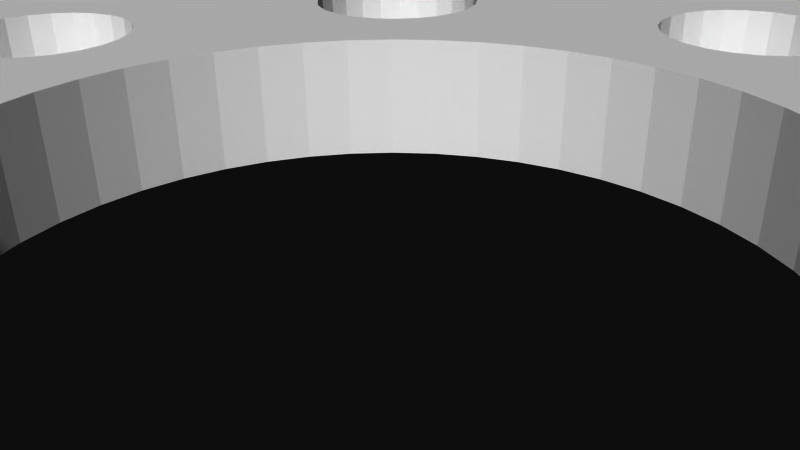 # Source: 12246.blend  (saved by Blender 2.72.0; exported with 4.5.12 LTS)
import bpy
from mathutils import Matrix  # noqa: F401  (used for matrix-valued properties, if any)

bpy.ops.wm.read_factory_settings(use_empty=True)
scene = bpy.context.scene
scene.name = 'Scene'

# ---- collections
col_collection_1 = bpy.data.collections.new('Collection 1'); scene.collection.children.link(col_collection_1)

# ---- materials (node trees are filled in below, after node groups)
mat_material = bpy.data.materials.new('Material')
mat_material.alpha_threshold = 0.0
mat_material.use_transparent_shadow = False
mat_material.diffuse_color = (1.0, 1.0, 1.0, 1.0)
mat_material.specular_color = (0.902, 0.902, 0.902)
mat_material.roughness = 0.5

# ---- material node trees

# ---- world
world_world = bpy.data.worlds.new('World'); scene.world = world_world
world_world.color = (0.05088, 0.05088, 0.05088)
world_world.use_sun_shadow = False
world_world.sun_shadow_jitter_overblur = 0.0
world_world.cycles.sampling_method = 'MANUAL'
world_world.cycles.sample_map_resolution = 256

# ---- cameras
cam_camera = bpy.data.cameras.new('Camera')
cam_camera.clip_end = 100.0
cam_camera.lens = 35.0
cam_camera.sensor_width = 32.0
cam_camera.sensor_height = 18.0
cam_camera.ortho_scale = 7.314
cam_camera.dof.focus_distance = 0.0
cam_camera.dof.aperture_fstop = 128.0

# ---- meshes
me_model = bpy.data.meshes.new('Model')
me_model.from_pydata([(-13.47, -1.143, 11.69), (-13.47, 1.143, 11.69), (-13.93, 1.143, 11.75), (-13.93, -1.143, 11.75), (-14.36, -1.143, 11.93), (-14.36, 1.143, 11.93), (-14.73, -1.143, 12.21), (-14.73, 1.143, 12.21), (-15.01, -1.143, 12.58), (-15.01, 1.143, 12.58), (-15.19, -1.143, 13.01), (-15.19, 1.143, 13.01), (-15.25, -1.143, 13.47), (-15.25, 1.143, 13.47), (-15.19, -1.143, 13.93), (-15.01, -1.143, 14.36), (-15.19, 1.143, 13.93), (-15.01, 1.143, 14.36), (-14.73, -1.143, 14.73), (-14.73, 1.143, 14.73), (-14.36, -1.143, 15.01), (-13.93, -1.143, 15.19), (-14.36, 1.143, 15.01), (-13.93, 1.143, 15.19), (-13.47, -1.143, 15.25), (-13.47, 1.143, 15.25), (-6.915, -1.143, 10.36), (-6.915, 1.143, 10.36), (-7.375, 1.143, 10.42), (-7.375, -1.143, 10.42), (-7.804, -1.143, 10.6), (-7.804, 1.143, 10.6), (-8.172, -1.143, 10.88), (-8.172, 1.143, 10.88), (-8.455, -1.143, 11.25), (-8.455, 1.143, 11.25), (-8.632, -1.143, 11.68), (-8.632, 1.143, 11.68), (-8.693, -1.143, 12.14), (-8.693, 1.143, 12.14), (-8.632, -1.143, 12.6), (-8.455, -1.143, 13.02), (-8.632, 1.143, 12.6), (-8.455, 1.143, 13.02), (-8.172, -1.143, 13.39), (-8.172, 1.143, 13.39), (-7.804, -1.143, 13.67), (-7.375, -1.143, 13.85), (-7.804, 1.143, 13.67), (-7.375, 1.143, 13.85), (-6.915, -1.143, 13.91), (-6.915, 1.143, 13.91), (-13.47, -1.143, 3.802), (-13.47, 1.143, 3.802), (-13.93, 1.143, 3.862), (-13.93, -1.143, 3.862), (-14.36, -1.143, 4.04), (-14.36, 1.143, 4.04), (-14.73, -1.143, 4.322), (-14.73, 1.143, 4.322), (-15.01, -1.143, 4.691), (-15.01, 1.143, 4.691), (-15.19, -1.143, 5.119), (-15.19, 1.143, 5.119), (-15.25, -1.143, 5.58), (-15.25, 1.143, 5.58), (-15.19, -1.143, 6.04), (-15.01, -1.143, 6.469), (-15.19, 1.143, 6.04), (-15.01, 1.143, 6.469), (-14.73, -1.143, 6.837), (-14.73, 1.143, 6.837), (-14.36, -1.143, 7.119), (-13.93, -1.143, 7.297), (-14.36, 1.143, 7.119), (-13.93, 1.143, 7.297), (-13.47, -1.143, 7.358), (-13.47, 1.143, 7.358), (-13.47, -1.143, -15.25), (-13.47, 1.143, -15.25), (-13.93, 1.143, -15.19), (-13.93, -1.143, -15.19), (-14.36, -1.143, -15.01), (-14.36, 1.143, -15.01), (-14.73, -1.143, -14.73), (-14.73, 1.143, -14.73), (-15.01, -1.143, -14.36), (-15.01, 1.143, -14.36), (-15.19, -1.143, -13.93), (-15.19, 1.143, -13.93), (-15.25, -1.143, -13.47), (-15.25, 1.143, -13.47), (-15.19, -1.143, -13.01), (-15.01, -1.143, -12.58), (-15.19, 1.143, -13.01), (-15.01, 1.143, -12.58), (-14.73, -1.143, -12.21), (-14.73, 1.143, -12.21), (-14.36, -1.143, -11.93), (-13.93, -1.143, -11.75), (-14.36, 1.143, -11.93), (-13.93, 1.143, -11.75), (-13.47, -1.143, -11.69), (-13.47, 1.143, -11.69), (-6.915, -1.143, -13.91), (-6.915, 1.143, -13.91), (-7.375, 1.143, -13.85), (-7.375, -1.143, -13.85), (-7.804, -1.143, -13.67), (-7.804, 1.143, -13.67), (-8.172, -1.143, -13.39), (-8.172, 1.143, -13.39), (-8.455, -1.143, -13.02), (-8.455, 1.143, -13.02), (-8.632, -1.143, -12.6), (-8.632, 1.143, -12.6), (-8.693, -1.143, -12.14), (-8.693, 1.143, -12.14), (-8.632, -1.143, -11.68), (-8.455, -1.143, -11.25), (-8.632, 1.143, -11.68), (-8.455, 1.143, -11.25), (-8.172, -1.143, -10.88), (-8.172, 1.143, -10.88), (-7.804, -1.143, -10.6), (-7.375, -1.143, -10.42), (-7.804, 1.143, -10.6), (-7.375, 1.143, -10.42), (-6.915, -1.143, -10.36), (-6.915, 1.143, -10.36), (-13.47, -1.143, -7.358), (-13.47, 1.143, -7.358), (-13.93, 1.143, -7.297), (-13.93, -1.143, -7.297), (-14.36, -1.143, -7.119), (-14.36, 1.143, -7.119), (-14.73, -1.143, -6.837), (-14.73, 1.143, -6.837), (-15.01, -1.143, -6.469), (-15.01, 1.143, -6.469), (-15.19, -1.143, -6.04), (-15.19, 1.143, -6.04), (-15.25, -1.143, -5.58), (-15.25, 1.143, -5.58), (-15.19, -1.143, -5.119), (-15.01, -1.143, -4.691), (-15.19, 1.143, -5.119), (-15.01, 1.143, -4.691), (-14.73, -1.143, -4.322), (-14.73, 1.143, -4.322), (-14.36, -1.143, -4.04), (-13.93, -1.143, -3.862), (-14.36, 1.143, -4.04), (-13.93, 1.143, -3.862), (-13.47, -1.143, -3.802), (-13.47, 1.143, -3.802), (13.47, -1.143, -15.25), (13.47, 1.143, -15.25), (13.01, 1.143, -15.19), (13.01, -1.143, -15.19), (12.58, -1.143, -15.01), (12.58, 1.143, -15.01), (12.21, -1.143, -14.73), (12.21, 1.143, -14.73), (11.93, -1.143, -14.36), (11.93, 1.143, -14.36), (11.75, -1.143, -13.93), (11.75, 1.143, -13.93), (11.69, -1.143, -13.47), (11.69, 1.143, -13.47), (11.75, -1.143, -13.01), (11.93, -1.143, -12.58), (11.75, 1.143, -13.01), (11.93, 1.143, -12.58), (12.21, -1.143, -12.21), (12.21, 1.143, -12.21), (12.58, -1.143, -11.93), (13.01, -1.143, -11.75), (12.58, 1.143, -11.93), (13.01, 1.143, -11.75), (13.47, -1.143, -11.69), (13.47, 1.143, -11.69), (6.915, -1.143, -13.91), (6.915, 1.143, -13.91), (6.455, 1.143, -13.85), (6.455, -1.143, -13.85), (6.026, -1.143, -13.67), (6.026, 1.143, -13.67), (5.658, -1.143, -13.39), (5.658, 1.143, -13.39), (5.375, -1.143, -13.02), (5.375, 1.143, -13.02), (5.197, -1.143, -12.6), (5.197, 1.143, -12.6), (5.137, -1.143, -12.14), (5.137, 1.143, -12.14), (5.197, -1.143, -11.68), (5.375, -1.143, -11.25), (5.197, 1.143, -11.68), (5.375, 1.143, -11.25), (5.658, -1.143, -10.88), (5.658, 1.143, -10.88), (6.026, -1.143, -10.6), (6.455, -1.143, -10.42), (6.026, 1.143, -10.6), (6.455, 1.143, -10.42), (6.915, -1.143, -10.36), (6.915, 1.143, -10.36), (13.47, -1.143, -7.358), (13.47, 1.143, -7.358), (13.01, 1.143, -7.297), (13.01, -1.143, -7.297), (12.58, -1.143, -7.119), (12.58, 1.143, -7.119), (12.21, -1.143, -6.837), (12.21, 1.143, -6.837), (11.93, -1.143, -6.469), (11.93, 1.143, -6.469), (11.75, -1.143, -6.04), (11.75, 1.143, -6.04), (11.69, -1.143, -5.58), (11.69, 1.143, -5.58), (11.75, -1.143, -5.119), (11.93, -1.143, -4.691), (11.75, 1.143, -5.119), (11.93, 1.143, -4.691), (12.21, -1.143, -4.322), (12.21, 1.143, -4.322), (12.58, -1.143, -4.04), (13.01, -1.143, -3.862), (12.58, 1.143, -4.04), (13.01, 1.143, -3.862), (13.47, -1.143, -3.802), (13.47, 1.143, -3.802), (13.47, -1.143, 11.69), (13.47, 1.143, 11.69), (13.01, 1.143, 11.75), (13.01, -1.143, 11.75), (12.58, -1.143, 11.93), (12.58, 1.143, 11.93), (12.21, -1.143, 12.21), (12.21, 1.143, 12.21), (11.93, -1.143, 12.58), (11.93, 1.143, 12.58), (11.75, -1.143, 13.01), (11.75, 1.143, 13.01), (11.69, -1.143, 13.47), (11.69, 1.143, 13.47), (11.75, -1.143, 13.93), (11.93, -1.143, 14.36), (11.75, 1.143, 13.93), (11.93, 1.143, 14.36), (12.21, -1.143, 14.73), (12.21, 1.143, 14.73), (12.58, -1.143, 15.01), (13.01, -1.143, 15.19), (12.58, 1.143, 15.01), (13.01, 1.143, 15.19), (13.47, -1.143, 15.25), (13.47, 1.143, 15.25), (6.915, -1.143, 10.36), (6.915, 1.143, 10.36), (6.455, 1.143, 10.42), (6.455, -1.143, 10.42), (6.026, -1.143, 10.6), (6.026, 1.143, 10.6), (5.658, -1.143, 10.88), (5.658, 1.143, 10.88), (5.375, -1.143, 11.25), (5.375, 1.143, 11.25), (5.197, -1.143, 11.68), (5.197, 1.143, 11.68), (5.137, -1.143, 12.14), (5.137, 1.143, 12.14), (5.197, -1.143, 12.6), (5.375, -1.143, 13.02), (5.197, 1.143, 12.6), (5.375, 1.143, 13.02), (5.658, -1.143, 13.39), (5.658, 1.143, 13.39), (6.026, -1.143, 13.67), (6.455, -1.143, 13.85), (6.026, 1.143, 13.67), (6.455, 1.143, 13.85), (6.915, -1.143, 13.91), (6.915, 1.143, 13.91), (13.47, -1.143, 3.802), (13.47, 1.143, 3.802), (13.01, 1.143, 3.862), (13.01, -1.143, 3.862), (12.58, -1.143, 4.04), (12.58, 1.143, 4.04), (12.21, -1.143, 4.322), (12.21, 1.143, 4.322), (11.93, -1.143, 4.691), (11.93, 1.143, 4.691), (11.75, -1.143, 5.119), (11.75, 1.143, 5.119), (11.69, -1.143, 5.58), (11.69, 1.143, 5.58), (11.75, -1.143, 6.04), (11.93, -1.143, 6.469), (11.75, 1.143, 6.04), (11.93, 1.143, 6.469), (12.21, -1.143, 6.837), (12.21, 1.143, 6.837), (12.58, -1.143, 7.119), (13.01, -1.143, 7.297), (12.58, 1.143, 7.119), (13.01, 1.143, 7.297), (13.47, -1.143, 7.358), (13.47, 1.143, 7.358), (6.455, -1.143, 5.197), (6.915, -1.143, 5.137), (6.915, 1.143, 5.137), (6.026, -1.143, 5.375), (6.455, 1.143, 5.197), (5.658, -1.143, 5.658), (6.026, 1.143, 5.375), (5.658, 1.143, 5.658), (5.375, -1.143, 6.026), (5.375, 1.143, 6.026), (5.197, -1.143, 6.455), (5.197, 1.143, 6.455), (5.137, -1.143, 6.915), (5.197, -1.143, 7.375), (5.137, 1.143, 6.915), (5.197, 1.143, 7.375), (5.375, -1.143, 7.804), (5.375, 1.143, 7.804), (5.658, -1.143, 8.172), (5.658, 1.143, 8.172), (6.026, -1.143, 8.455), (6.026, 1.143, 8.455), (6.455, -1.143, 8.632), (6.455, 1.143, 8.632), (6.915, -1.143, 8.693), (6.915, 1.143, 8.693), (-0.4602, -1.143, 8.062), (1.026e-13, -1.143, 8.001), (1.026e-13, 1.143, 8.001), (-0.889, -1.143, 8.239), (-0.4602, 1.143, 8.062), (-1.257, -1.143, 8.522), (-0.889, 1.143, 8.239), (-1.257, 1.143, 8.522), (-1.54, -1.143, 8.89), (-1.54, 1.143, 8.89), (-1.717, -1.143, 9.319), (-1.717, 1.143, 9.319), (-1.778, -1.143, 9.779), (-1.717, -1.143, 10.24), (-1.778, 1.143, 9.779), (-1.717, 1.143, 10.24), (-1.54, -1.143, 10.67), (-1.54, 1.143, 10.67), (-1.257, -1.143, 11.04), (-1.257, 1.143, 11.04), (-0.889, -1.143, 11.32), (-0.889, 1.143, 11.32), (-0.4602, -1.143, 11.5), (-0.4602, 1.143, 11.5), (1.024e-13, -1.143, 11.56), (1.024e-13, 1.143, 11.56), (-7.375, -1.143, 5.197), (-6.915, -1.143, 5.137), (-6.915, 1.143, 5.137), (-7.804, -1.143, 5.375), (-7.375, 1.143, 5.197), (-8.172, -1.143, 5.658), (-7.804, 1.143, 5.375), (-8.172, 1.143, 5.658), (-8.455, -1.143, 6.026), (-8.455, 1.143, 6.026), (-8.632, -1.143, 6.455), (-8.632, 1.143, 6.455), (-8.693, -1.143, 6.915), (-8.632, -1.143, 7.375), (-8.693, 1.143, 6.915), (-8.632, 1.143, 7.375), (-8.455, -1.143, 7.804), (-8.455, 1.143, 7.804), (-8.172, -1.143, 8.172), (-8.172, 1.143, 8.172), (-7.804, -1.143, 8.455), (-7.804, 1.143, 8.455), (-7.375, -1.143, 8.632), (-7.375, 1.143, 8.632), (-6.915, -1.143, 8.693), (-6.915, 1.143, 8.693), (-10.24, -1.143, -1.717), (-9.779, -1.143, -1.778), (-9.779, 1.143, -1.778), (-10.67, -1.143, -1.54), (-10.24, 1.143, -1.717), (-11.04, -1.143, -1.257), (-10.67, 1.143, -1.54), (-11.04, 1.143, -1.257), (-11.32, -1.143, -0.889), (-11.32, 1.143, -0.889), (-11.5, -1.143, -0.4602), (-11.5, 1.143, -0.4602), (-11.56, -1.143, -3.266e-16), (-11.5, -1.143, 0.4602), (-11.56, 1.143, -3.266e-16), (-11.5, 1.143, 0.4602), (-11.32, -1.143, 0.889), (-11.32, 1.143, 0.889), (-11.04, -1.143, 1.257), (-11.04, 1.143, 1.257), (-10.67, -1.143, 1.54), (-10.67, 1.143, 1.54), (-10.24, -1.143, 1.717), (-10.24, 1.143, 1.717), (-9.779, -1.143, 1.778), (-9.779, 1.143, 1.778), (-7.375, -1.143, -8.632), (-6.915, -1.143, -8.693), (-6.915, 1.143, -8.693), (-7.804, -1.143, -8.455), (-7.375, 1.143, -8.632), (-8.172, -1.143, -8.172), (-7.804, 1.143, -8.455), (-8.172, 1.143, -8.172), (-8.455, -1.143, -7.804), (-8.455, 1.143, -7.804), (-8.632, -1.143, -7.375), (-8.632, 1.143, -7.375), (-8.693, -1.143, -6.915), (-8.632, -1.143, -6.455), (-8.693, 1.143, -6.915), (-8.632, 1.143, -6.455), (-8.455, -1.143, -6.026), (-8.455, 1.143, -6.026), (-8.172, -1.143, -5.658), (-8.172, 1.143, -5.658), (-7.804, -1.143, -5.375), (-7.804, 1.143, -5.375), (-7.375, -1.143, -5.197), (-7.375, 1.143, -5.197), (-6.915, -1.143, -5.137), (-6.915, 1.143, -5.137), (-0.4602, -1.143, -11.5), (-3.393e-14, -1.143, -11.56), (-3.393e-14, 1.143, -11.56), (-0.889, -1.143, -11.32), (-0.4602, 1.143, -11.5), (-1.257, -1.143, -11.04), (-0.889, 1.143, -11.32), (-1.257, 1.143, -11.04), (-1.54, -1.143, -10.67), (-1.54, 1.143, -10.67), (-1.717, -1.143, -10.24), (-1.717, 1.143, -10.24), (-1.778, -1.143, -9.779), (-1.717, -1.143, -9.319), (-1.778, 1.143, -9.779), (-1.717, 1.143, -9.319), (-1.54, -1.143, -8.89), (-1.54, 1.143, -8.89), (-1.257, -1.143, -8.522), (-1.257, 1.143, -8.522), (-0.889, -1.143, -8.239), (-0.889, 1.143, -8.239), (-0.4602, -1.143, -8.062), (-0.4602, 1.143, -8.062), (-3.414e-14, -1.143, -8.001), (-3.414e-14, 1.143, -8.001), (6.455, -1.143, -8.632), (6.915, -1.143, -8.693), (6.915, 1.143, -8.693), (6.026, -1.143, -8.455), (6.455, 1.143, -8.632), (5.658, -1.143, -8.172), (6.026, 1.143, -8.455), (5.658, 1.143, -8.172), (5.375, -1.143, -7.804), (5.375, 1.143, -7.804), (5.197, -1.143, -7.375), (5.197, 1.143, -7.375), (5.137, -1.143, -6.915), (5.197, -1.143, -6.455), (5.137, 1.143, -6.915), (5.197, 1.143, -6.455), (5.375, -1.143, -6.026), (5.375, 1.143, -6.026), (5.658, -1.143, -5.658), (5.658, 1.143, -5.658), (6.026, -1.143, -5.375), (6.026, 1.143, -5.375), (6.455, -1.143, -5.197), (6.455, 1.143, -5.197), (6.915, -1.143, -5.137), (6.915, 1.143, -5.137), (9.319, -1.143, -1.717), (9.779, -1.143, -1.778), (9.779, 1.143, -1.778), (8.89, -1.143, -1.54), (9.319, 1.143, -1.717), (8.522, -1.143, -1.257), (8.89, 1.143, -1.54), (8.522, 1.143, -1.257), (8.239, -1.143, -0.889), (8.239, 1.143, -0.889), (8.062, -1.143, -0.4602), (8.062, 1.143, -0.4602), (8.001, -1.143, -3.266e-16), (8.062, -1.143, 0.4602), (8.001, 1.143, -3.266e-16), (8.062, 1.143, 0.4602), (8.239, -1.143, 0.889), (8.239, 1.143, 0.889), (8.522, -1.143, 1.257), (8.522, 1.143, 1.257), (8.89, -1.143, 1.54), (8.89, 1.143, 1.54), (9.319, -1.143, 1.717), (9.319, 1.143, 1.717), (9.779, -1.143, 1.778), (9.779, 1.143, 1.778), (-4.499, -1.143, 4.499), (-4.499, 1.143, 4.499), (-3.873, 1.143, 5.048), (-3.873, -1.143, 5.048), (-0.8305, -1.143, -6.308), (7.792e-16, -1.143, -6.363), (7.792e-16, 1.143, -6.363), (-3.181, 1.143, 5.51), (-3.181, -1.143, 5.51), (-0.8305, 1.143, -6.308), (-2.435, 1.143, 5.878), (-2.435, -1.143, 5.878), (-1.647, -1.143, 6.146), (-1.647, -1.143, -6.146), (-1.647, 1.143, -6.146), (-2.435, -1.143, -5.878), (-1.647, 1.143, 6.146), (-0.8305, 1.143, 6.308), (-3.181, -1.143, -5.51), (-2.435, 1.143, -5.878), (-0.8305, -1.143, 6.308), (0.0, -1.143, 6.363), (0.0, 1.143, 6.363), (-3.181, 1.143, -5.51), (-3.873, -1.143, -5.048), (-3.873, 1.143, -5.048), (-4.499, -1.143, -4.499), (-5.048, -1.143, -3.873), (-4.499, 1.143, -4.499), (-5.51, -1.143, -3.181), (-5.048, 1.143, -3.873), (-5.878, -1.143, -2.435), (-5.51, 1.143, -3.181), (-5.878, 1.143, -2.435), (-6.146, -1.143, -1.647), (-6.146, 1.143, -1.647), (-6.308, -1.143, -0.8305), (-6.308, 1.143, -0.8305), (-6.363, 1.143, -1.169e-15), (-6.363, -1.143, -1.169e-15), (-6.308, -1.143, 0.8305), (-6.308, 1.143, 0.8305), (-6.146, 1.143, 1.647), (-6.146, -1.143, 1.647), (-5.878, 1.143, 2.435), (-5.878, -1.143, 2.435), (-5.51, -1.143, 3.181), (-5.51, 1.143, 3.181), (-5.048, 1.143, 3.873), (-5.048, -1.143, 3.873), (13.93, 1.143, 15.19), (17.78, 1.143, 19.05), (14.36, 1.143, 15.01), (3.873, 1.143, 5.048), (-18.88, 1.143, 18.42), (-18.68, 1.143, 18.68), (-18.42, 1.143, 18.88), (7.375, 1.143, 8.632), (7.804, 1.143, 10.6), (7.804, 1.143, 8.455), (8.172, 1.143, 10.88), (8.455, 1.143, -11.25), (8.455, 1.143, -7.804), (-19.01, 1.143, -18.11), (-19.05, 1.143, -17.78), (-18.88, 1.143, -18.42), (8.693, 1.143, -12.14), (8.632, 1.143, -11.68), (18.11, 1.143, 19.01), (18.42, 1.143, 18.88), (-18.11, 1.143, 19.01), (-17.78, 1.143, 19.05), (-19.01, 1.143, 18.11), (-19.05, 1.143, 17.78), (8.632, 1.143, -12.6), (-18.68, 1.143, -18.68), (18.68, 1.143, 18.68), (13.93, 1.143, -7.297), (-6.026, 1.143, -5.375), (8.455, 1.143, -13.02), (-5.658, 1.143, -5.658), (13.93, 1.143, -11.75), (4.499, 1.143, 4.499), (14.36, 1.143, -7.119), (-13.01, 1.143, 15.19), (8.455, 1.143, 11.25), (8.632, 1.143, 11.68), (8.172, 1.143, -13.39), (14.73, 1.143, 14.73), (-12.58, 1.143, 15.01), (14.73, 1.143, -6.837), (14.36, 1.143, -11.93), (8.172, 1.143, 8.172), (7.804, 1.143, -13.67), (7.375, 1.143, -13.85), (-5.375, 1.143, -6.026), (15.01, 1.143, -6.469), (14.73, 1.143, -12.21), (15.01, 1.143, -12.58), (15.19, 1.143, -6.04), (15.19, 1.143, -13.01), (8.455, 1.143, 7.804), (-11.75, 1.143, 13.93), (-11.93, 1.143, 14.36), (-18.11, 1.143, -19.01), (-18.42, 1.143, -18.88), (19.01, 1.143, 18.11), (18.88, 1.143, 18.42), (17.78, 1.143, -19.05), (5.048, 1.143, 3.873), (-12.21, 1.143, 14.73), (-6.455, 1.143, -13.85), (-17.78, 1.143, -19.05), (-5.197, 1.143, -6.455), (14.36, 1.143, -15.01), (14.73, 1.143, -14.73), (13.93, 1.143, -15.19), (-11.69, 1.143, 13.47), (15.25, 1.143, -5.58), (19.05, 1.143, -17.78), (15.25, 1.143, -13.47), (15.19, 1.143, -13.93), (15.01, 1.143, -14.36), (18.11, 1.143, -19.01), (19.01, 1.143, -18.11), (18.88, 1.143, -18.42), (18.42, 1.143, -18.88), (18.68, 1.143, -18.68), (15.25, 1.143, 5.58), (19.05, 1.143, 17.78), (15.19, 1.143, 5.119), (15.19, 1.143, -5.119), (-11.75, 1.143, 13.01), (15.01, 1.143, 14.36), (15.19, 1.143, 13.93), (-11.93, 1.143, 12.58), (15.25, 1.143, 13.47), (-13.01, 1.143, 11.75), (-6.455, 1.143, 13.85), (-12.21, 1.143, 12.21), (-13.01, 1.143, -15.19), (-12.58, 1.143, 11.93), (-13.01, 1.143, 7.297), (-12.58, 1.143, 7.119), (15.19, 1.143, 13.01), (-5.137, 1.143, -6.915), (5.51, 1.143, 3.181), (-12.58, 1.143, -15.01), (-12.58, 1.143, -11.93), (-12.21, 1.143, -12.21), (-11.93, 1.143, -12.58), (-12.21, 1.143, 6.837), (-6.455, 1.143, -8.632), (-11.75, 1.143, -13.01), (-5.197, 1.143, -7.375), (5.878, 1.143, 2.435), (7.375, 1.143, 5.197), (-11.93, 1.143, 6.469), (-11.69, 1.143, -13.47), (-11.75, 1.143, 6.04), (-6.455, 1.143, -10.42), (-6.026, 1.143, -8.455), (-6.455, 1.143, 10.42), (-11.69, 1.143, 5.58), (-11.75, 1.143, -13.93), (-6.026, 1.143, 10.6), (-6.455, 1.143, 8.632), (-5.658, 1.143, 10.88), (-6.026, 1.143, 8.455), (-6.026, 1.143, -10.6), (-11.75, 1.143, 5.119), (-5.658, 1.143, -8.172), (-5.658, 1.143, -10.88), (-11.93, 1.143, -14.36), (-5.658, 1.143, 8.172), (8.632, 1.143, 7.375), (8.693, 1.143, 6.915), (-13.01, 1.143, 3.862), (-12.58, 1.143, 4.04), (-5.137, 1.143, 12.14), (-5.197, 1.143, 12.6), (-12.21, 1.143, 4.322), (8.632, 1.143, 6.455), (-12.21, 1.143, -14.73), (-5.375, 1.143, 13.02), (-5.197, 1.143, 11.68), (8.455, 1.143, 6.026), (-11.93, 1.143, 4.691), (-5.658, 1.143, 13.39), (-5.375, 1.143, 11.25), (8.172, 1.143, 5.658), (13.93, 1.143, 11.75), (13.93, 1.143, 7.297), (-6.026, 1.143, 13.67), (-5.375, 1.143, 7.804), (14.36, 1.143, 11.93), (14.36, 1.143, 7.119), (6.146, 1.143, 1.647), (-9.319, 1.143, 1.717), (-5.197, 1.143, 7.375), (-5.375, 1.143, -7.804), (6.308, 1.143, 0.8305), (-8.89, 1.143, 1.54), (7.804, 1.143, 5.375), (6.363, 1.143, 1.802e-15), (14.73, 1.143, 12.21), (14.73, 1.143, 6.837), (-5.375, 1.143, -11.25), (-13.01, 1.143, -3.862), (-5.197, 1.143, -11.68), (0.8305, 1.143, -6.308), (0.4602, 1.143, -8.062), (-5.658, 1.143, 5.658), (-5.375, 1.143, 6.026), (-6.026, 1.143, 5.375), (-5.197, 1.143, 6.455), (6.308, 1.143, -0.8305), (10.24, 1.143, 1.717), (-6.455, 1.143, 5.197), (-5.137, 1.143, 6.915), (15.01, 1.143, 12.58), (15.01, 1.143, 6.469), (-12.58, 1.143, -4.04), (-5.137, 1.143, -12.14), (0.889, 1.143, -8.239), (1.647, 1.143, -6.146), (10.67, 1.143, 1.54), (-8.522, 1.143, 1.257), (6.146, 1.143, -1.647), (15.19, 1.143, 6.04), (-12.21, 1.143, -4.322), (-5.197, 1.143, -12.6), (2.435, 1.143, -5.878), (1.257, 1.143, -8.522), (-8.239, 1.143, 0.889), (0.4602, 1.143, 11.5), (5.878, 1.143, -2.435), (11.04, 1.143, 1.257), (0.889, 1.143, 11.32), (-5.375, 1.143, -13.02), (1.54, 1.143, -8.89), (1.257, 1.143, 11.04), (11.32, 1.143, 0.889), (-5.658, 1.143, -13.39), (13.93, 1.143, 3.862), (11.5, 1.143, 0.4602), (-11.93, 1.143, -4.691), (4.499, 1.143, -4.499), (5.048, 1.143, -3.873), (3.873, 1.143, -5.048), (-8.062, 1.143, 0.4602), (1.54, 1.143, 10.67), (-6.026, 1.143, -13.67), (14.36, 1.143, 4.04), (11.56, 1.143, 5.037e-16), (5.51, 1.143, -3.181), (3.181, 1.143, -5.51), (1.717, 1.143, 10.24), (-8.001, 1.143, 5.037e-16), (-8.062, 1.143, -0.4602), (0.4602, 1.143, 8.062), (1.778, 1.143, 9.779), (0.889, 1.143, 8.239), (0.8305, 1.143, 6.308), (7.375, 1.143, -5.197), (1.717, 1.143, -9.319), (-8.239, 1.143, -0.889), (1.778, 1.143, -9.779), (7.804, 1.143, -5.375), (8.172, 1.143, -5.658), (1.647, 1.143, 6.146), (1.257, 1.143, 8.522), (-8.522, 1.143, -1.257), (-8.89, 1.143, -1.54), (1.54, 1.143, 8.89), (2.435, 1.143, 5.878), (-11.75, 1.143, -5.119), (10.24, 1.143, -1.717), (10.67, 1.143, -1.54), (7.804, 1.143, 13.67), (7.375, 1.143, 13.85), (1.717, 1.143, 9.319), (1.717, 1.143, -10.24), (-9.319, 1.143, -1.717), (-11.69, 1.143, -5.58), (11.04, 1.143, -1.257), (8.172, 1.143, 13.39), (8.455, 1.143, -6.026), (1.54, 1.143, -10.67), (11.32, 1.143, -0.889), (11.5, 1.143, -0.4602), (7.375, 1.143, -8.632), (1.257, 1.143, -11.04), (-11.75, 1.143, -6.04), (8.632, 1.143, -6.455), (8.693, 1.143, -6.915), (0.889, 1.143, -11.32), (8.455, 1.143, 13.02), (7.804, 1.143, -8.455), (7.375, 1.143, -10.42), (13.93, 1.143, -3.862), (-11.93, 1.143, -6.469), (8.632, 1.143, -7.375), (14.36, 1.143, -4.04), (0.4602, 1.143, -11.5), (7.804, 1.143, -10.6), (8.632, 1.143, 12.6), (8.172, 1.143, -10.88), (8.172, 1.143, -8.172), (7.375, 1.143, 10.42), (14.73, 1.143, 4.322), (14.73, 1.143, -4.322), (3.181, 1.143, 5.51), (15.01, 1.143, -4.691), (15.01, 1.143, 4.691), (-12.21, 1.143, -6.837), (-6.455, 1.143, -5.197), (-13.01, 1.143, -11.75), (-13.01, 1.143, -7.297), (8.693, 1.143, 12.14), (-12.58, 1.143, -7.119), (8.455, -1.143, -7.804), (8.455, -1.143, -11.25), (3.873, -1.143, 5.048), (8.632, -1.143, -11.68), (7.804, -1.143, 8.455), (7.804, -1.143, 10.6), (7.375, -1.143, 8.632), (8.693, -1.143, -12.14), (8.172, -1.143, 10.88), (-18.11, -1.143, 19.01), (-18.42, -1.143, 18.88), (-18.68, -1.143, 18.68), (-18.88, -1.143, -18.42), (-19.05, -1.143, -17.78), (-19.01, -1.143, -18.11), (18.42, -1.143, 18.88), (18.11, -1.143, 19.01), (17.78, -1.143, 19.05), (-17.78, -1.143, 19.05), (8.632, -1.143, -12.6), (-19.05, -1.143, 17.78), (-18.88, -1.143, 18.42), (-19.01, -1.143, 18.11), (8.455, -1.143, -13.02), (13.93, -1.143, -7.297), (18.68, -1.143, 18.68), (-18.68, -1.143, -18.68), (-6.026, -1.143, -5.375), (-5.658, -1.143, -5.658), (8.172, -1.143, -13.39), (13.93, -1.143, -11.75), (14.36, -1.143, -7.119), (4.499, -1.143, 4.499), (-13.01, -1.143, 15.19), (14.73, -1.143, 14.73), (14.36, -1.143, 15.01), (7.804, -1.143, -13.67), (8.632, -1.143, 11.68), (8.455, -1.143, 11.25), (14.36, -1.143, -11.93), (14.73, -1.143, -6.837), (8.172, -1.143, 8.172), (14.73, -1.143, -12.21), (-12.58, -1.143, 15.01), (15.01, -1.143, -6.469), (7.375, -1.143, -13.85), (15.01, -1.143, -12.58), (15.19, -1.143, -6.04), (-5.375, -1.143, -6.026), (15.19, -1.143, -13.01), (8.455, -1.143, 7.804), (-18.11, -1.143, -19.01), (-18.42, -1.143, -18.88), (19.01, -1.143, 18.11), (18.88, -1.143, 18.42), (-11.93, -1.143, 14.36), (-11.75, -1.143, 13.93), (5.048, -1.143, 3.873), (17.78, -1.143, -19.05), (-6.455, -1.143, -13.85), (-17.78, -1.143, -19.05), (-5.197, -1.143, -6.455), (14.73, -1.143, -14.73), (14.36, -1.143, -15.01), (13.93, -1.143, -15.19), (-12.21, -1.143, 14.73), (19.05, -1.143, -17.78), (15.25, -1.143, -5.58), (15.25, -1.143, -13.47), (15.19, -1.143, -13.93), (15.01, -1.143, -14.36), (-11.69, -1.143, 13.47), (18.11, -1.143, -19.01), (18.88, -1.143, -18.42), (19.01, -1.143, -18.11), (18.68, -1.143, -18.68), (18.42, -1.143, -18.88), (19.05, -1.143, 17.78), (15.25, -1.143, 5.58), (15.19, -1.143, 5.119), (15.19, -1.143, -5.119), (-11.75, -1.143, 13.01), (15.01, -1.143, 14.36), (15.19, -1.143, 13.93), (-11.93, -1.143, 12.58), (15.25, -1.143, 13.47), (-13.01, -1.143, 11.75), (-12.21, -1.143, 12.21), (-6.455, -1.143, 13.85), (-13.01, -1.143, 7.297), (-12.58, -1.143, 11.93), (-13.01, -1.143, -15.19), (-12.58, -1.143, 7.119), (15.19, -1.143, 13.01), (-5.137, -1.143, -6.915), (5.51, -1.143, 3.181), (-12.58, -1.143, -15.01), (-12.58, -1.143, -11.93), (-12.21, -1.143, -12.21), (-11.93, -1.143, -12.58), (-6.455, -1.143, -8.632), (-11.75, -1.143, -13.01), (-12.21, -1.143, 6.837), (-5.197, -1.143, -7.375), (5.878, -1.143, 2.435), (7.375, -1.143, 5.197), (-6.455, -1.143, -10.42), (-11.93, -1.143, 6.469), (-6.026, -1.143, -8.455), (-11.69, -1.143, -13.47), (-11.75, -1.143, 6.04), (-6.455, -1.143, 10.42), (-6.455, -1.143, 8.632), (-6.026, -1.143, 10.6), (-11.75, -1.143, -13.93), (-11.69, -1.143, 5.58), (-6.026, -1.143, -10.6), (-6.026, -1.143, 8.455), (-5.658, -1.143, 10.88), (-5.658, -1.143, -8.172), (-5.658, -1.143, -10.88), (-11.75, -1.143, 5.119), (-11.93, -1.143, -14.36), (-5.658, -1.143, 8.172), (8.632, -1.143, 7.375), (8.693, -1.143, 6.915), (8.632, -1.143, 6.455), (-12.58, -1.143, 4.04), (-13.01, -1.143, 3.862), (-5.197, -1.143, 12.6), (-5.137, -1.143, 12.14), (-12.21, -1.143, 4.322), (-12.21, -1.143, -14.73), (-5.375, -1.143, 13.02), (8.455, -1.143, 6.026), (-5.197, -1.143, 11.68), (-11.93, -1.143, 4.691), (13.93, -1.143, 7.297), (13.93, -1.143, 11.75), (8.172, -1.143, 5.658), (-5.658, -1.143, 13.39), (-5.375, -1.143, 11.25), (-5.375, -1.143, 7.804), (-6.026, -1.143, 13.67), (14.36, -1.143, 7.119), (14.36, -1.143, 11.93), (6.146, -1.143, 1.647), (-9.319, -1.143, 1.717), (-5.375, -1.143, -7.804), (-5.197, -1.143, 7.375), (6.308, -1.143, 0.8305), (-8.89, -1.143, 1.54), (7.804, -1.143, 5.375), (6.363, -1.143, 1.802e-15), (14.73, -1.143, 6.837), (14.73, -1.143, 12.21), (-5.375, -1.143, -11.25), (-13.01, -1.143, -3.862), (-5.197, -1.143, -11.68), (0.4602, -1.143, -8.062), (0.8305, -1.143, -6.308), (6.308, -1.143, -0.8305), (-5.375, -1.143, 6.026), (-5.658, -1.143, 5.658), (-6.026, -1.143, 5.375), (10.24, -1.143, 1.717), (-5.197, -1.143, 6.455), (-6.455, -1.143, 5.197), (15.01, -1.143, 6.469), (15.01, -1.143, 12.58), (-5.137, -1.143, 6.915), (-12.58, -1.143, -4.04), (-5.137, -1.143, -12.14), (0.889, -1.143, -8.239), (1.647, -1.143, -6.146), (10.67, -1.143, 1.54), (6.146, -1.143, -1.647), (-8.522, -1.143, 1.257), (15.19, -1.143, 6.04), (-12.21, -1.143, -4.322), (-5.197, -1.143, -12.6), (1.257, -1.143, -8.522), (2.435, -1.143, -5.878), (-8.239, -1.143, 0.889), (5.878, -1.143, -2.435), (11.04, -1.143, 1.257), (0.4602, -1.143, 11.5), (0.889, -1.143, 11.32), (-5.375, -1.143, -13.02), (1.54, -1.143, -8.89), (1.257, -1.143, 11.04), (11.32, -1.143, 0.889), (-5.658, -1.143, -13.39), (11.5, -1.143, 0.4602), (13.93, -1.143, 3.862), (-11.93, -1.143, -4.691), (4.499, -1.143, -4.499), (5.048, -1.143, -3.873), (3.873, -1.143, -5.048), (-8.062, -1.143, 0.4602), (-6.026, -1.143, -13.67), (1.54, -1.143, 10.67), (11.56, -1.143, 5.037e-16), (14.36, -1.143, 4.04), (5.51, -1.143, -3.181), (3.181, -1.143, -5.51), (1.717, -1.143, 10.24), (-8.001, -1.143, 5.037e-16), (-8.062, -1.143, -0.4602), (0.4602, -1.143, 8.062), (1.778, -1.143, 9.779), (-8.239, -1.143, -0.889), (7.375, -1.143, -5.197), (0.8305, -1.143, 6.308), (0.889, -1.143, 8.239), (1.717, -1.143, -9.319), (1.778, -1.143, -9.779), (7.804, -1.143, -5.375), (8.172, -1.143, -5.658), (-8.522, -1.143, -1.257), (1.647, -1.143, 6.146), (1.257, -1.143, 8.522), (-8.89, -1.143, -1.54), (2.435, -1.143, 5.878), (1.54, -1.143, 8.89), (-11.75, -1.143, -5.119), (10.67, -1.143, -1.54), (10.24, -1.143, -1.717), (7.375, -1.143, 13.85), (7.804, -1.143, 13.67), (11.04, -1.143, -1.257), (1.717, -1.143, 9.319), (-9.319, -1.143, -1.717), (-11.69, -1.143, -5.58), (1.717, -1.143, -10.24), (8.455, -1.143, -6.026), (8.172, -1.143, 13.39), (11.32, -1.143, -0.889), (1.54, -1.143, -10.67), (8.632, -1.143, -6.455), (11.5, -1.143, -0.4602), (-11.75, -1.143, -6.04), (1.257, -1.143, -11.04), (7.375, -1.143, -8.632), (8.693, -1.143, -6.915), (13.93, -1.143, -3.862), (8.455, -1.143, 13.02), (0.889, -1.143, -11.32), (7.375, -1.143, -10.42), (7.804, -1.143, -8.455), (-11.93, -1.143, -6.469), (0.4602, -1.143, -11.5), (8.632, -1.143, -7.375), (7.804, -1.143, -10.6), (8.172, -1.143, -8.172), (14.36, -1.143, -4.04), (8.632, -1.143, 12.6), (14.73, -1.143, -4.322), (14.73, -1.143, 4.322), (7.375, -1.143, 10.42), (8.172, -1.143, -10.88), (3.181, -1.143, 5.51), (15.01, -1.143, -4.691), (15.01, -1.143, 4.691), (-12.21, -1.143, -6.837), (-6.455, -1.143, -5.197), (-13.01, -1.143, -11.75), (-13.01, -1.143, -7.297), (13.93, -1.143, 15.19), (8.693, -1.143, 12.14), (-12.58, -1.143, -7.119)], [], [(718, 722, 992, 988), (1047, 777, 781, 1051), (943, 671, 677, 948), (962, 690, 707, 977), (1098, 831, 833, 1103), (473, 475, 477, 476), (229, 231, 233, 232), (172, 173, 171, 170), (269, 271, 270, 268), (782, 780, 1050, 1055), (1036, 766, 796, 1066), (732, 734, 1005, 1004), (123, 126, 124, 122), (996, 725, 715, 986), (667, 660, 932, 937), (3, 2, 5, 4), (87, 89, 88, 86), (264, 265, 267, 266), (1033, 763, 772, 1041), (686, 688, 958, 953), (848, 586, 594, 860), (734, 738, 1008, 1005), (136, 137, 139, 138), (384, 385, 387, 386), (514, 515, 517, 516), (1014, 744, 753, 1022), (1066, 796, 804, 1074), (930, 76, 77, 662), (913, 899, 628, 643), (1097, 826, 839, 1110), (871, 180, 181, 601), (717, 721, 991, 987), (929, 50, 51, 658), (84, 85, 87, 86), (997, 727, 729, 999), (263, 262, 265, 264), (897, 912, 40, 41, 44), (139, 141, 140, 138), (171, 173, 175, 174), (753, 760, 1030, 1022), (841, 582, 828, 1095), (874, 24, 25, 604), (843, 573, 602, 873), (392, 394, 390, 391), (832, 573, 843, 1102), (195, 198, 196, 194), (119, 121, 123, 122), (935, 665, 674, 944), (914, 916, 647, 645), (933, 663, 671, 943), (48, 49, 47, 46), (91, 94, 92, 90), (907, 639, 649, 918), (406, 407, 409, 408), (474, 475, 473, 471), (1069, 284, 285, 800), (1107, 102, 103, 837), (946, 676, 314, 313), (842, 581, 587, 844), (185, 182, 183, 184), (925, 655, 659, 928), (731, 744, 1014, 1000), (1069, 800, 799, 1070), (502, 503, 505, 504), (358, 359, 361, 360), (1038, 1045, 775, 768), (1011, 739, 735, 1007), (910, 641, 642, 911), (382, 383, 385, 384), (564, 567, 566, 565), (961, 692, 727, 997), (524, 529, 534, 533), (441, 836, 1106, 440), (972, 701, 698, 968), (162, 163, 165, 164), (1025, 1017, 748, 756), (282, 283, 281, 280), (13, 16, 14, 12), (481, 483, 485, 484), (493, 784, 1053, 492), (1046, 1039, 769, 776), (482, 483, 481, 480), (989, 720, 691, 960), (203, 205, 207, 206), (1023, 1046, 776, 752), (15, 17, 19, 18), (1089, 206, 207, 819), (939, 669, 670, 940), (970, 700, 699, 971), (923, 653, 654, 924), (874, 604, 609, 884), (421, 423, 425, 424), (928, 659, 661, 931), (881, 610, 603, 872), (873, 602, 629, 898), (94, 95, 93, 92), (1092, 824, 444, 443), (810, 809, 1078, 1081), (169, 172, 170, 168), (947, 128, 129, 680), (404, 405, 403, 402), (166, 167, 169, 168), (892, 893, 625, 624), (453, 456, 454, 452), (1008, 738, 366, 365), (197, 199, 201, 200), (479, 482, 480, 478), (1082, 813, 821, 1091), (613, 614, 886, 877), (552, 553, 551, 549), (530, 536, 532, 531), (870, 607, 613, 877), (47, 49, 51, 50), (1101, 827, 581, 842), (143, 146, 144, 142), (545, 548, 546, 544), (363, 755, 1027, 362), (853, 855, 583, 585), (600, 615, 889, 869), (883, 617, 618, 887), (878, 606, 605, 879), (844, 587, 586, 848), (1065, 794, 791, 1062), (117, 115, 678, 673, 670), (380, 381, 383, 382), (1035, 764, 287, 286), (377, 379, 381, 380), (305, 308, 306, 304), (865, 597, 209, 208), (110, 111, 113, 112), (1029, 759, 763, 1033), (81, 78, 79, 80), (317, 319, 321, 320), (1001, 730, 526, 525), (805, 798, 1067, 1071), (253, 256, 254, 252), (1040, 770, 778, 1048), (1051, 781, 801, 1072), (1080, 814, 815, 1085), (886, 614, 183, 182), (500, 501, 499, 497), (328, 329, 331, 330), (211, 210, 213, 212), (6, 7, 9, 8), (211, 208, 209, 210), (538, 543, 545, 544), (68, 69, 67, 66), (71, 74, 72, 70), (256, 257, 255, 254), (427, 430, 428, 426), (932, 660, 79, 78), (455, 457, 459, 458), (109, 106, 105, 631, 772, 763, 759, 751, 448, 446, 444, 824, 816, 193, 191, 189, 187, 184, 183, 614, 613, 607, 599, 594, 586, 587, 581, 178, 175, 173, 172, 169, 167, 165, 163, 161, 158, 157, 636, 634, 635, 628, 632, 624, 625, 595, 585, 583, 584, 593, 592, 574, 575, 576, 590, 591, 22, 19, 17, 16, 13, 11, 9, 7, 5, 2, 1, 657, 661, 659, 655, 37, 35, 33, 31, 28, 27, 682, 685, 687, 709, 705, 699, 357, 355, 353, 352, 349, 347, 345, 344, 342, 340, 780, 782, 791, 790, 783, 542, 537, 536, 530, 527, 522, 521, 568, 567, 564, 562, 561, 558, 557, 786, 779, 778, 770, 754, 747, 722, 718, 415, 413, 701, 707, 690, 683, 679, 677, 379, 378, 375, 373, 371, 370, 368, 366, 738, 734, 732, 733, 735, 739, 719, 714, 694, 688, 686, 389, 387, 385, 383, 381, 663, 662, 77, 75, 74, 71, 69, 68, 65, 63, 61, 59, 57, 54, 53, 697, 407, 405, 404, 401, 153, 152, 149, 147, 146, 143, 141, 139, 137, 135, 132, 131, 838, 840, 835, 821, 813, 430, 427, 425, 423, 422, 420, 418, 672, 681, 691, 720, 674, 665, 633, 615, 548, 545, 543, 539, 534, 529, 526, 730, 745, 752, 776, 769, 767, 768, 775, 756, 748, 736, 724, 721, 717, 675, 515, 513, 511, 509, 508, 505, 503, 501, 500, 498, 496, 797, 798, 805, 809, 810, 820, 233, 231, 230, 227, 225, 224, 221, 219, 217, 215, 213, 582, 822, 815, 814, 807, 789, 788, 784, 493, 491, 489, 487, 485, 483, 482, 479, 477, 475, 787, 785, 760, 753, 744, 731, 467, 465, 463, 461, 459, 457, 456, 453, 451, 743, 729, 727, 692, 689, 680, 129, 127, 126, 123, 121, 120, 117, 670, 669, 668, 837, 103, 101, 100, 97, 95, 94, 91, 89, 87, 85, 83, 80, 79, 660, 667, 703, 693, 684, 678, 115, 113, 111), (977, 707, 701, 972), (645, 647, 646, 643, 628, 635, 642, 641, 640, 620, 618, 617, 611, 601, 181, 179, 178, 581, 827, 825, 819, 207, 205, 204, 201, 199, 198, 195, 193, 816, 812, 808, 802, 787, 475, 474, 472, 470, 811, 818, 828, 582, 213, 210, 209, 597, 603, 610, 616, 619, 638, 651, 833, 831, 823, 820, 810, 774, 765, 762, 757, 291, 288, 287, 764, 773, 830, 834, 650, 648, 749, 741, 726, 716, 712, 311, 309, 308, 621, 612, 579, 577, 337, 335, 333, 331, 329, 327, 326, 323, 321, 319, 318, 316, 314, 676, 723, 710, 706, 702, 696, 695, 303, 302, 299, 297, 295, 293, 737, 519, 517, 515, 675, 666, 629, 602, 573, 832, 795, 790, 791, 794, 801, 781, 777, 771, 761, 273, 271, 269, 267, 265, 262, 261, 829, 578, 580, 605, 606, 839, 826, 817, 806, 799, 253, 251, 250, 247, 245, 243, 241, 239, 236, 235, 711, 715, 725, 740, 664, 656, 654, 653, 608, 572, 570, 259, 257, 256, 285, 283, 282, 279, 277, 755, 363, 361, 359, 357, 699, 700, 704, 708, 713, 658, 51, 49, 48, 45, 43, 42, 39, 37, 655, 652, 637, 622, 623, 630, 609, 604, 25, 23, 22, 591, 571, 588, 589, 596, 627, 626, 649, 639, 644), (145, 147, 149, 148), (488, 489, 491, 490), (439, 441, 440, 438), (1042, 771, 777, 1047), (612, 621, 891, 882), (1034, 765, 774, 1043), (861, 593, 584, 854), (550, 552, 549, 547), (952, 682, 27, 26), (368, 370, 367, 364), (836, 598, 868, 1106), (878, 879, 238, 240, 242), (498, 500, 497, 494), (1012, 742, 750, 1020), (255, 257, 259, 258), (227, 230, 228, 226), (901, 892, 624, 632), (1013, 743, 751, 1021), (998, 154, 155, 728), (1078, 809, 805, 1071), (344, 345, 343, 341), (372, 373, 375, 374), (850, 859, 591, 590), (792, 793, 1063, 1060), (747, 754, 1024, 1018), (270, 271, 273, 272), (429, 431, 433, 432), (840, 838, 1108, 1111), (927, 657, 1, 0), (822, 582, 841, 1093), (499, 501, 503, 502), (22, 23, 21, 20), (299, 302, 300, 298), (951, 679, 683, 956), (301, 303, 305, 304), (381, 379, 677, 671, 663), (126, 127, 125, 124), (783, 790, 1061, 1054), (486, 487, 489, 488), (888, 619, 616, 885), (702, 706, 975, 967), (701, 413, 411, 409, 407, 697, 698), (387, 389, 388, 386), (62, 63, 65, 64), (974, 704, 700, 970), (857, 856, 589, 588), (1086, 820, 823, 1096), (279, 282, 280, 278), (188, 189, 191, 190), (911, 642, 635, 903), (856, 866, 596, 589), (784, 788, 1058, 1053), (863, 862, 574, 592), (330, 331, 333, 332), (860, 594, 599, 864), (798, 797, 1068, 1067), (1089, 819, 825, 1094), (959, 687, 685, 954), (1009, 741, 749, 1019), (81, 80, 83, 82), (418, 420, 416, 417), (818, 811, 1084, 1090), (895, 894, 626, 627), (74, 75, 73, 72), (191, 193, 192, 190), (448, 449, 447, 445), (55, 52, 53, 54), (1086, 232, 233, 820), (21, 23, 25, 24), (1032, 762, 765, 1034), (737, 293, 291, 757, 746), (140, 141, 143, 142), (1096, 823, 831, 1098), (401, 404, 402, 400), (945, 675, 717, 987), (449, 448, 751, 743, 451), (755, 758, 1028, 1027), (926, 656, 664, 934), (276, 273, 761, 758, 755, 277), (422, 423, 421, 419), (354, 355, 357, 356), (36, 38, 40, 912, 922, 925, 928, 931, 927, 0, 3, 4, 6, 8, 10, 12, 14, 15, 18, 20, 21, 24, 874, 884, 906, 896, 897, 44, 46, 47, 50, 929, 984, 981, 974, 970, 971, 976, 982, 959, 954, 952, 388, 953, 958, 964, 983, 990, 1011, 1007, 1003, 1004, 1005, 1008, 365, 364, 367, 369, 372, 374, 376, 377, 948, 951, 956, 962, 977, 972, 968, 408, 410, 412, 414, 988, 992, 565, 566, 569, 520, 523, 528, 531, 532, 540, 541, 1054, 1061, 1064, 1102, 843, 873, 898, 936, 945, 987, 991, 994, 1002, 1017, 1025, 1045, 1038, 1037, 488, 490, 492, 1053, 1058, 1059, 1076, 1080, 1085, 1093, 216, 218, 220, 222, 223, 226, 228, 229, 232, 1078, 1071, 1067, 1068, 495, 494, 497, 499, 502, 504, 506, 507, 510, 512, 514, 516, 518, 1006, 292, 294, 980, 993, 946, 313, 312, 315, 317, 320, 322, 324, 325, 328, 330, 1051, 1072, 1065, 1062, 1055, 1050, 339, 338, 341, 343, 346, 348, 350, 351, 354, 356, 358, 360, 362, 1027, 1028, 1031, 1042, 272, 274, 275, 278, 280, 281, 284, 858, 859, 850, 851, 852, 862, 863, 861, 854, 855, 853, 867, 893, 892, 901, 899, 904, 905, 156, 159, 160, 162, 164, 166, 168, 170, 171, 174, 176, 842, 844, 848, 860, 864, 870, 877, 886, 182, 185, 186, 188, 190, 192, 1088, 1092, 443, 442, 445, 447, 450, 1013, 1021, 1029, 1033, 1041, 900, 104, 107, 108, 110, 112, 114, 116, 940, 942, 950, 955, 963, 973, 937, 932, 78, 81, 82, 84, 86, 88, 90, 92, 93, 96, 98, 99, 102, 1107, 938, 939, 119, 122, 124, 125, 128, 947, 957, 961, 997, 452, 454, 455, 989, 960, 949, 941, 417, 416, 419, 421, 424, 426, 428, 429, 432, 434, 1066, 1074, 1082, 1091, 1105, 1111, 1108, 130, 133, 134, 136, 138, 140, 142, 144, 145, 148, 58, 60, 62, 64, 66, 67, 70, 72, 73, 76, 930, 933, 380, 382, 32, 34), (992, 722, 747, 1018), (273, 276, 274, 272), (958, 688, 694, 964), (395, 397, 399, 398), (1109, 258, 259, 570), (107, 104, 105, 106), (507, 509, 511, 510), (314, 316, 312, 313), (890, 620, 640, 909), (149, 152, 150, 148), (230, 231, 229, 228), (318, 319, 317, 315), (710, 723, 993, 980), (942, 673, 678, 950), (39, 42, 40, 38), (4, 5, 7, 6), (858, 857, 588, 571), (224, 225, 223, 222), (745, 730, 1001, 1015), (108, 109, 111, 110), (862, 852, 575, 574), (861, 863, 592, 593), (82, 83, 85, 84), (389, 686, 953, 388), (403, 405, 407, 406), (467, 731, 1000, 466), (941, 672, 418, 417), (88, 89, 91, 90), (42, 43, 41, 40), (791, 782, 1055, 1062), (966, 696, 702, 967), (217, 219, 218, 216), (715, 711, 979, 986), (1037, 1038, 768, 767), (975, 706, 710, 980), (152, 153, 151, 150), (812, 816, 1088, 1083), (936, 666, 675, 945), (1028, 758, 761, 1031), (804, 796, 766, 750, 742, 728, 155, 153, 401, 399, 397, 396, 394, 392, 803, 793, 792, 786, 557, 555, 553, 552, 550, 548, 615, 600, 598, 836, 441, 439, 437, 435, 433, 431, 430, 813), (906, 630, 623, 896), (192, 193, 195, 194), (528, 523, 522, 527), (621, 308, 305, 303, 695), (134, 135, 137, 136), (896, 623, 622, 897), (1087, 817, 826, 1097), (558, 561, 560, 559), (430, 431, 429, 428), (460, 461, 463, 462), (947, 680, 689, 957), (1019, 749, 648, 919), (1057, 787, 802, 1075), (916, 914, 915, 907, 918, 894, 895, 866, 856, 857, 858, 284, 1069, 1070, 1077, 1087, 1097, 1110, 878, 242, 244, 246, 248, 249, 252, 254, 255, 258, 1109, 876, 875, 923, 924, 926, 934, 1010, 996, 986, 979, 234, 237, 238, 879, 849, 846, 1100, 260, 263, 264, 266, 268, 270, 272, 1042, 1047, 1051, 330, 332, 334, 336, 847, 845, 882, 891, 965, 966, 967, 975, 980, 294, 296, 298, 300, 301, 304, 306, 307, 310, 978, 985, 995, 1009, 1019, 919, 920, 1104, 1099, 1044, 1035, 286, 289, 290, 292, 1006, 1016, 1026, 1032, 1034, 1043, 1081, 1078, 232, 1086, 1096, 1098, 1103, 921, 908, 888, 885, 881, 872, 865, 208, 211, 212, 214, 216, 1093, 841, 1095, 1090, 1084, 469, 468, 471, 473, 476, 478, 480, 481, 484, 486, 488, 1037, 1039, 1046, 1023, 1015, 1001, 525, 524, 533, 535, 538, 544, 546, 547, 549, 551, 554, 556, 559, 560, 563, 565, 992, 1018, 1024, 1040, 1048, 1049, 1052, 1060, 1063, 1073, 391, 390, 393, 395, 398, 400, 402, 403, 406, 408, 968, 969, 52, 55, 56, 58, 148, 150, 151, 154, 998, 1012, 1020, 1036, 1066, 434, 436, 438, 440, 1106, 868, 869, 889, 902, 935, 944, 989, 455, 458, 460, 462, 464, 466, 1000, 1014, 1022, 1030, 1056, 1057, 1075, 1079, 1083, 1088, 192, 194, 196, 197, 200, 202, 203, 206, 1089, 1094, 1101, 842, 176, 177, 180, 871, 880, 883, 887, 890, 909, 910, 911, 903, 904, 899, 913, 917), (221, 224, 222, 220), (434, 435, 437, 436), (100, 101, 99, 98), (146, 147, 145, 144), (855, 854, 584, 583), (398, 399, 401, 400), (410, 411, 413, 412), (801, 794, 1065, 1072), (491, 493, 492, 490), (1110, 839, 606, 878), (512, 513, 515, 514), (1030, 760, 785, 1056), (685, 682, 952, 954), (1016, 746, 757, 1026), (921, 651, 638, 908), (289, 288, 291, 290), (325, 327, 329, 328), (484, 485, 487, 486), (889, 615, 633, 902), (510, 511, 513, 512), (893, 867, 595, 625), (343, 345, 347, 346), (539, 543, 538, 535), (424, 425, 427, 426), (386, 388, 952, 26, 29, 30, 32, 382, 384), (377, 380, 933, 943, 948), (58, 59, 61, 60), (885, 616, 610, 881), (691, 681, 949, 960), (295, 297, 296, 294), (349, 352, 350, 348), (969, 697, 53, 52), (1020, 750, 766, 1036), (256, 253, 799, 800, 285), (238, 239, 241, 240), (985, 716, 726, 995), (450, 451, 453, 452), (940, 670, 673, 942), (244, 245, 247, 246), (887, 618, 620, 890), (36, 37, 39, 38), (1107, 837, 668, 938), (908, 638, 619, 888), (1077, 806, 817, 1087), (540, 532, 536, 537), (551, 553, 555, 554), (214, 215, 217, 216), (563, 560, 561, 562), (1073, 803, 392, 391), (555, 557, 556, 554), (67, 69, 71, 70), (999, 1013, 450, 452, 997), (816, 824, 1092, 1088), (922, 652, 655, 925), (1056, 785, 787, 1057), (534, 539, 535, 533), (1100, 829, 261, 260), (569, 566, 567, 568), (212, 213, 215, 214), (957, 689, 692, 961), (396, 397, 395, 393), (165, 167, 166, 164), (346, 347, 349, 348), (577, 579, 845, 847), (994, 991, 721, 724), (243, 245, 244, 242), (629, 666, 936, 898), (559, 556, 557, 558), (447, 449, 451, 450), (849, 580, 578, 846), (352, 353, 351, 350), (408, 409, 411, 410), (35, 37, 36, 34), (444, 446, 442, 443), (698, 697, 969, 968), (249, 251, 253, 252), (948, 677, 679, 951), (907, 915, 644, 639), (266, 267, 269, 268), (971, 699, 705, 976), (114, 115, 117, 116), (790, 795, 1064, 1061), (1074, 804, 813, 1082), (237, 236, 239, 238), (342, 344, 341, 338), (505, 508, 506, 504), (1109, 570, 572, 876), (934, 664, 740, 1010), (900, 631, 105, 104), (366, 368, 364, 365), (519, 737, 1006, 518), (603, 597, 865, 872), (517, 519, 518, 516), (93, 95, 97, 96), (73, 75, 77, 76), (880, 611, 617, 883), (578, 829, 1100, 846), (1024, 754, 770, 1040), (1079, 808, 812, 1083), (61, 63, 62, 60), (1017, 1002, 736, 748), (955, 684, 693, 963), (902, 633, 665, 935), (133, 132, 135, 134), (737, 746, 1016, 1006), (117, 120, 118, 116), (540, 537, 542, 541), (897, 622, 637, 912), (531, 528, 527, 530), (1003, 733, 732, 1004), (133, 130, 131, 132), (1099, 830, 773, 1044), (917, 913, 643, 646), (929, 658, 713, 984), (1058, 788, 789, 1059), (335, 337, 336, 334), (990, 719, 739, 1011), (995, 726, 741, 1009), (337, 577, 847, 336), (65, 68, 66, 64), (198, 199, 197, 196), (1039, 1037, 767, 769), (674, 720, 989, 944), (250, 251, 249, 248), (508, 509, 507, 506), (41, 43, 45, 44), (263, 260, 261, 262), (919, 648, 650, 920), (891, 621, 695, 965), (99, 101, 103, 102), (875, 608, 653, 923), (1076, 807, 814, 1080), (107, 106, 109, 108), (16, 17, 15, 14), (723, 676, 946, 993), (1021, 751, 759, 1029), (290, 291, 293, 292), (320, 321, 323, 322), (901, 632, 628, 899), (965, 695, 696, 966), (795, 832, 1102, 1064), (237, 234, 235, 236), (160, 161, 163, 162), (1010, 740, 725, 996), (113, 115, 114, 112), (523, 520, 521, 522), (894, 918, 649, 626), (879, 605, 580, 849), (32, 33, 35, 34), (871, 601, 611, 880), (999, 729, 743, 1013), (378, 379, 377, 376), (465, 467, 466, 464), (735, 733, 1003, 1007), (175, 178, 176, 174), (302, 303, 301, 300), (979, 711, 235, 234), (1052, 786, 792, 1060), (761, 771, 1042, 1031), (789, 807, 1076, 1059), (177, 179, 181, 180), (185, 184, 187, 186), (436, 437, 439, 438), (151, 153, 155, 154), (9, 11, 10, 8), (956, 683, 690, 962), (340, 342, 338, 339), (976, 705, 709, 982), (415, 718, 988, 414), (97, 100, 98, 96), (661, 657, 927, 931), (323, 326, 324, 322), (218, 219, 221, 220), (963, 693, 703, 973), (973, 703, 667, 937), (178, 179, 177, 176), (905, 636, 157, 156), (548, 550, 547, 546), (681, 672, 941, 949), (159, 158, 161, 160), (496, 498, 494, 495), (361, 363, 362, 360), (462, 463, 465, 464), (915, 914, 645, 644), (909, 640, 641, 910), (201, 204, 202, 200), (30, 31, 33, 32), (186, 187, 189, 188), (29, 26, 27, 28), (920, 650, 834, 1104), (307, 309, 311, 310), (938, 668, 669, 939), (998, 728, 742, 1012), (370, 371, 369, 367), (292, 293, 295, 294), (526, 529, 524, 525), (375, 378, 376, 374), (281, 283, 285, 284), (446, 448, 445, 442), (694, 714, 983, 964), (456, 457, 455, 454), (308, 309, 307, 306), (634, 636, 905, 904), (394, 396, 393, 390), (845, 579, 612, 882), (773, 764, 1035, 1044), (1050, 780, 340, 339), (296, 297, 299, 298), (884, 609, 630, 906), (10, 11, 13, 12), (29, 28, 31, 30), (276, 277, 275, 274), (542, 783, 1054, 541), (159, 156, 157, 158), (316, 318, 315, 312), (432, 433, 435, 434), (351, 353, 355, 354), (413, 415, 414, 412), (1002, 994, 724, 736), (1043, 774, 810, 1081), (868, 598, 600, 869), (1084, 811, 470, 469), (1094, 825, 827, 1101), (1108, 838, 131, 130), (978, 712, 716, 985), (1105, 835, 840, 1111), (275, 277, 279, 278), (916, 917, 646, 647), (568, 521, 520, 569), (858, 571, 591, 859), (983, 714, 719, 990), (326, 327, 325, 324), (1104, 834, 830, 1099), (56, 57, 59, 58), (866, 895, 627, 596), (55, 54, 57, 56), (984, 713, 708, 981), (1068, 797, 496, 495), (802, 808, 1079, 1075), (472, 474, 471, 468), (3, 0, 1, 2), (1045, 1025, 756, 775), (930, 662, 663, 933), (757, 762, 1032, 1026), (289, 286, 287, 288), (1015, 1023, 752, 745), (565, 563, 562, 564), (864, 599, 607, 870), (125, 127, 129, 128), (420, 422, 419, 416), (903, 635, 634, 904), (1091, 821, 835, 1105), (950, 678, 684, 955), (118, 119, 939, 940, 116), (1103, 833, 651, 921), (240, 241, 243, 242), (332, 333, 335, 334), (924, 654, 656, 926), (19, 22, 20, 18), (828, 818, 1090, 1095), (772, 631, 900, 1041), (978, 310, 311, 712), (876, 572, 608, 875), (223, 225, 227, 226), (45, 48, 46, 44), (204, 205, 203, 202), (356, 357, 359, 358), (470, 472, 468, 469), (458, 459, 461, 460), (981, 708, 704, 974), (779, 786, 1052, 1049), (1048, 778, 779, 1049), (793, 803, 1073, 1063), (1085, 815, 822, 1093), (476, 477, 479, 478), (247, 250, 248, 246), (912, 637, 652, 922), (120, 121, 119, 118), (851, 850, 590, 576), (1070, 799, 806, 1077), (852, 851, 576, 575), (867, 853, 585, 595), (369, 371, 373, 372), (982, 709, 687, 959)])
me_model.materials.append(mat_material)
me_model.use_remesh_preserve_volume = False
me_model.use_remesh_preserve_attributes = False
me_model.use_mirror_vertex_groups = False
me_model.update()

# ---- objects
ob_model = bpy.data.objects.new('Model', me_model)
ob_camera = bpy.data.objects.new('Camera', cam_camera)

# ---- transforms, parenting, visibility, modifiers, constraints
ob_model.location = (0.0, 0.0, 0.0)
ob_model.rotation_euler = (1.571, -0.0, 0.0)
ob_model.lineart.crease_threshold = 0.0
ob_camera.location = (7.481, -6.508, 5.344)
ob_camera.rotation_euler = (1.109, 0.01082, 0.8149)
ob_camera.lock_rotations_4d = False
ob_camera.empty_display_type = 'ARROWS'
ob_camera.color = (0.0, 0.0, 0.0, 0.0)
ob_camera.display_type = 'WIRE'
ob_camera.lineart.crease_threshold = 0.0

# ---- collection membership
col_collection_1.objects.link(ob_model)
col_collection_1.objects.link(ob_camera)

# ---- scene / render settings (as saved in the file)
scene.camera = ob_camera
scene.frame_start = 1; scene.frame_end = 250; scene.frame_set(1)
scene.render.engine = 'BLENDER_EEVEE_NEXT'
scene.render.resolution_percentage = 50
scene.render.dither_intensity = 0.0
scene.cycles.use_denoising = False
scene.cycles.samples = 10
scene.cycles.sampling_pattern = 'TABULATED_SOBOL'
scene.cycles.light_sampling_threshold = 0.0
scene.cycles.use_adaptive_sampling = False
scene.cycles.use_light_tree = False
scene.cycles.blur_glossy = 0.0
scene.cycles.pixel_filter_type = 'GAUSSIAN'
scene.cycles.sample_clamp_indirect = 0.0
scene.view_settings.view_transform = 'Raw'
bpy.context.view_layer.update()

# ---- added for rendering (the .blend has no usable light): sun
light_auto_sun = bpy.data.lights.new('AutoSun', 'SUN')
light_auto_sun.energy = 3.0
light_auto_sun.angle = 0.0523599
ob_auto_sun = bpy.data.objects.new('AutoSun', light_auto_sun)
scene.collection.objects.link(ob_auto_sun)
ob_auto_sun.rotation_euler = (0.872665, 0.174533, 0.523599)
bpy.context.view_layer.update()
